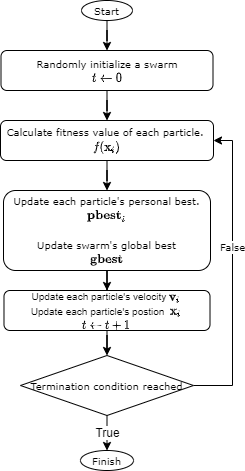

The diagram above was exported from draw.io. Its source (the exported page's mxGraphModel, read from the mxfile embedded in the PNG):
<mxGraphModel dx="1038" dy="489" grid="1" gridSize="10" guides="1" tooltips="1" connect="1" arrows="1" fold="1" page="1" pageScale="1" pageWidth="827" pageHeight="1169" math="1" shadow="0">
  <root>
    <mxCell id="0" />
    <mxCell id="1" parent="0" />
    <mxCell id="3enBHjVOIduAHelTc4JC-3" value="" style="edgeStyle=orthogonalEdgeStyle;rounded=0;orthogonalLoop=1;jettySize=auto;html=1;" edge="1" parent="1" source="sy-ye6aLefMkeMkQ2mLU-1" target="sy-ye6aLefMkeMkQ2mLU-2">
      <mxGeometry relative="1" as="geometry" />
    </mxCell>
    <mxCell id="sy-ye6aLefMkeMkQ2mLU-1" value="&lt;font face=&quot;Verdana&quot; style=&quot;font-size: 10px&quot;&gt;Start&lt;/font&gt;" style="ellipse;whiteSpace=wrap;html=1;" parent="1" vertex="1">
      <mxGeometry x="399" y="10" width="51" height="20" as="geometry" />
    </mxCell>
    <mxCell id="3enBHjVOIduAHelTc4JC-17" value="" style="edgeStyle=orthogonalEdgeStyle;rounded=0;orthogonalLoop=1;jettySize=auto;html=1;" edge="1" parent="1" source="sy-ye6aLefMkeMkQ2mLU-2" target="3enBHjVOIduAHelTc4JC-1">
      <mxGeometry relative="1" as="geometry" />
    </mxCell>
    <mxCell id="sy-ye6aLefMkeMkQ2mLU-2" value="&lt;font face=&quot;Verdana&quot; style=&quot;font-size: 10px&quot;&gt;Randomly initialize a swarm&lt;br&gt;\( t \leftarrow 0 \)&lt;br&gt;&lt;/font&gt;" style="rounded=1;whiteSpace=wrap;html=1;" parent="1" vertex="1">
      <mxGeometry x="318.5" y="60" width="212" height="40" as="geometry" />
    </mxCell>
    <mxCell id="3enBHjVOIduAHelTc4JC-6" value="" style="edgeStyle=orthogonalEdgeStyle;rounded=0;orthogonalLoop=1;jettySize=auto;html=1;" edge="1" parent="1" source="3enBHjVOIduAHelTc4JC-1" target="3enBHjVOIduAHelTc4JC-4">
      <mxGeometry relative="1" as="geometry" />
    </mxCell>
    <mxCell id="3enBHjVOIduAHelTc4JC-1" value="&lt;font style=&quot;font-size: 10px&quot;&gt;&lt;font face=&quot;Verdana&quot; style=&quot;font-size: 10px&quot;&gt;Calculate fitness value of each particle.&lt;/font&gt;&amp;nbsp;&lt;br&gt;\( f(\mathbf{x}_{i}) \)&lt;/font&gt;" style="rounded=1;whiteSpace=wrap;html=1;" vertex="1" parent="1">
      <mxGeometry x="318" y="130" width="213" height="40" as="geometry" />
    </mxCell>
    <mxCell id="3enBHjVOIduAHelTc4JC-8" value="" style="edgeStyle=orthogonalEdgeStyle;rounded=0;orthogonalLoop=1;jettySize=auto;html=1;" edge="1" parent="1" source="3enBHjVOIduAHelTc4JC-4" target="3enBHjVOIduAHelTc4JC-7">
      <mxGeometry relative="1" as="geometry" />
    </mxCell>
    <mxCell id="3enBHjVOIduAHelTc4JC-4" value="&lt;font face=&quot;Verdana&quot; style=&quot;font-size: 10px&quot;&gt;Update each particle's personal best.&lt;br&gt;\( \mathbf{pbest}_{i} \)&lt;br&gt;&lt;br&gt;Update swarm's global best&lt;br&gt;\( \mathbf{gbest} \)&lt;br&gt;&lt;/font&gt;" style="rounded=1;whiteSpace=wrap;html=1;" vertex="1" parent="1">
      <mxGeometry x="321" y="200" width="207" height="80" as="geometry" />
    </mxCell>
    <mxCell id="3enBHjVOIduAHelTc4JC-10" value="" style="edgeStyle=orthogonalEdgeStyle;rounded=0;orthogonalLoop=1;jettySize=auto;html=1;" edge="1" parent="1" source="3enBHjVOIduAHelTc4JC-7" target="3enBHjVOIduAHelTc4JC-9">
      <mxGeometry relative="1" as="geometry" />
    </mxCell>
    <mxCell id="3enBHjVOIduAHelTc4JC-7" value="&lt;font style=&quot;font-size: 10px&quot;&gt;Update each particle's velocity \( \mathbf{v}_{i} \)&lt;br&gt;Update each particle's postion&amp;nbsp;&amp;nbsp;\( \mathbf{x}_{i} \)&lt;br&gt;\( t \leftarrow t + 1 \)&lt;/font&gt;" style="rounded=1;whiteSpace=wrap;html=1;" vertex="1" parent="1">
      <mxGeometry x="321.49" y="300" width="206.02" height="40" as="geometry" />
    </mxCell>
    <mxCell id="3enBHjVOIduAHelTc4JC-16" value="&lt;font style=&quot;font-size: 12px&quot;&gt;True&lt;/font&gt;" style="edgeStyle=orthogonalEdgeStyle;rounded=0;orthogonalLoop=1;jettySize=auto;html=1;" edge="1" parent="1" source="3enBHjVOIduAHelTc4JC-9" target="3enBHjVOIduAHelTc4JC-15">
      <mxGeometry relative="1" as="geometry" />
    </mxCell>
    <mxCell id="3enBHjVOIduAHelTc4JC-20" style="edgeStyle=orthogonalEdgeStyle;rounded=0;orthogonalLoop=1;jettySize=auto;html=1;exitX=1;exitY=0.5;exitDx=0;exitDy=0;entryX=1;entryY=0.5;entryDx=0;entryDy=0;" edge="1" parent="1" source="3enBHjVOIduAHelTc4JC-9" target="3enBHjVOIduAHelTc4JC-1">
      <mxGeometry relative="1" as="geometry">
        <Array as="points">
          <mxPoint x="550" y="395" />
          <mxPoint x="550" y="150" />
        </Array>
      </mxGeometry>
    </mxCell>
    <mxCell id="3enBHjVOIduAHelTc4JC-21" value="&lt;font style=&quot;font-size: 10px&quot; face=&quot;Verdana&quot;&gt;False&lt;/font&gt;" style="edgeLabel;html=1;align=center;verticalAlign=middle;resizable=0;points=[];" vertex="1" connectable="0" parent="3enBHjVOIduAHelTc4JC-20">
      <mxGeometry x="0.167" y="1" relative="1" as="geometry">
        <mxPoint as="offset" />
      </mxGeometry>
    </mxCell>
    <mxCell id="3enBHjVOIduAHelTc4JC-9" value="&lt;font style=&quot;font-size: 10px&quot; face=&quot;Verdana&quot;&gt;Termination condition reached&lt;/font&gt;" style="rhombus;whiteSpace=wrap;html=1;" vertex="1" parent="1">
      <mxGeometry x="337.995" y="365" width="173.01" height="60" as="geometry" />
    </mxCell>
    <mxCell id="3enBHjVOIduAHelTc4JC-15" value="&lt;font face=&quot;Verdana&quot; style=&quot;font-size: 10px&quot;&gt;Finish&lt;/font&gt;" style="ellipse;whiteSpace=wrap;html=1;" vertex="1" parent="1">
      <mxGeometry x="397.99" y="460" width="53.02" height="20" as="geometry" />
    </mxCell>
  </root>
</mxGraphModel>